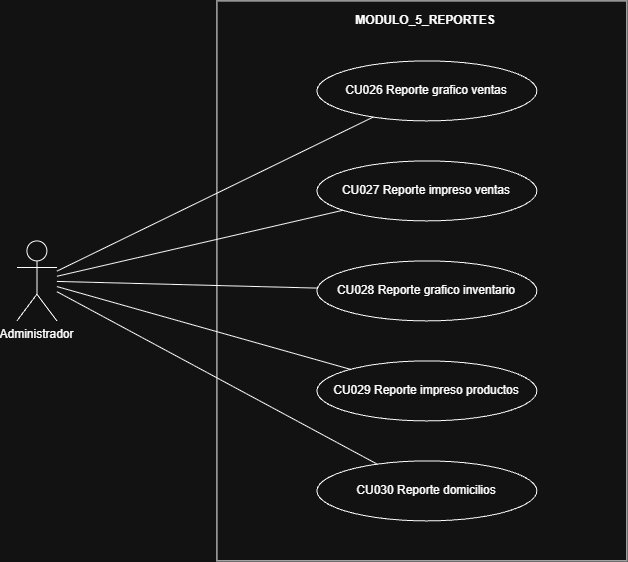

The diagram above was exported from draw.io. Its source (the exported page's mxGraphModel, read from the mxfile embedded in the PNG):
<mxGraphModel dx="2315" dy="1744" grid="1" gridSize="10" guides="1" tooltips="1" connect="1" arrows="1" fold="1" page="1" pageScale="1" pageWidth="827" pageHeight="1169" math="0" shadow="0">
  <root>
    <mxCell id="0" />
    <mxCell id="1" parent="0" />
    <mxCell id="DBplQyc7YAL2VIqAwRk9-1" parent="1" style="rounded=0;whiteSpace=wrap;html=1;verticalAlign=top;align=center;spacingLeft=8;spacingTop=6;fontStyle=1;fillColor=none;" value="MODULO_5_REPORTES" vertex="1">
      <mxGeometry height="560" width="410" x="170.00001220703126" y="-330.0000122070312" as="geometry" />
    </mxCell>
    <mxCell id="DBplQyc7YAL2VIqAwRk9-2" parent="1" style="shape=umlActor;verticalLabelPosition=bottom;verticalAlign=top;html=1;outlineConnect=0;" value="Administrador" vertex="1">
      <mxGeometry height="80" width="40" x="-29.99998779296874" y="-90.0000122070312" as="geometry" />
    </mxCell>
    <mxCell id="DBplQyc7YAL2VIqAwRk9-3" parent="1" style="ellipse;whiteSpace=wrap;html=1;" value="CU026 Reporte grafico ventas" vertex="1">
      <mxGeometry height="60" width="220" x="270.00001220703126" y="-270.0000122070312" as="geometry" />
    </mxCell>
    <mxCell id="DBplQyc7YAL2VIqAwRk9-4" parent="1" style="ellipse;whiteSpace=wrap;html=1;" value="CU027 Reporte impreso ventas" vertex="1">
      <mxGeometry height="60" width="220" x="270.00001220703126" y="-170.0000122070312" as="geometry" />
    </mxCell>
    <mxCell id="DBplQyc7YAL2VIqAwRk9-5" parent="1" style="ellipse;whiteSpace=wrap;html=1;" value="CU028 Reporte grafico inventario" vertex="1">
      <mxGeometry height="60" width="220" x="270.00001220703126" y="-70.0000122070312" as="geometry" />
    </mxCell>
    <mxCell id="DBplQyc7YAL2VIqAwRk9-6" parent="1" style="ellipse;whiteSpace=wrap;html=1;" value="CU029 Reporte impreso productos" vertex="1">
      <mxGeometry height="60" width="220" x="270.00001220703126" y="29.999987792968795" as="geometry" />
    </mxCell>
    <mxCell id="DBplQyc7YAL2VIqAwRk9-7" parent="1" style="ellipse;whiteSpace=wrap;html=1;" value="CU030 Reporte domicilios" vertex="1">
      <mxGeometry height="60" width="220" x="270.00001220703126" y="129.9999877929688" as="geometry" />
    </mxCell>
    <mxCell id="DBplQyc7YAL2VIqAwRk9-8" edge="1" parent="1" source="DBplQyc7YAL2VIqAwRk9-2" style="edgeStyle=none;html=1;endArrow=none;" target="DBplQyc7YAL2VIqAwRk9-3">
      <mxGeometry relative="1" as="geometry" />
    </mxCell>
    <mxCell id="DBplQyc7YAL2VIqAwRk9-9" edge="1" parent="1" source="DBplQyc7YAL2VIqAwRk9-2" style="edgeStyle=none;html=1;endArrow=none;" target="DBplQyc7YAL2VIqAwRk9-4">
      <mxGeometry relative="1" as="geometry" />
    </mxCell>
    <mxCell id="DBplQyc7YAL2VIqAwRk9-10" edge="1" parent="1" source="DBplQyc7YAL2VIqAwRk9-2" style="edgeStyle=none;html=1;endArrow=none;" target="DBplQyc7YAL2VIqAwRk9-5">
      <mxGeometry relative="1" as="geometry" />
    </mxCell>
    <mxCell id="DBplQyc7YAL2VIqAwRk9-11" edge="1" parent="1" source="DBplQyc7YAL2VIqAwRk9-2" style="edgeStyle=none;html=1;endArrow=none;" target="DBplQyc7YAL2VIqAwRk9-6">
      <mxGeometry relative="1" as="geometry" />
    </mxCell>
    <mxCell id="DBplQyc7YAL2VIqAwRk9-12" edge="1" parent="1" source="DBplQyc7YAL2VIqAwRk9-2" style="edgeStyle=none;html=1;endArrow=none;" target="DBplQyc7YAL2VIqAwRk9-7">
      <mxGeometry relative="1" as="geometry" />
    </mxCell>
  </root>
</mxGraphModel>